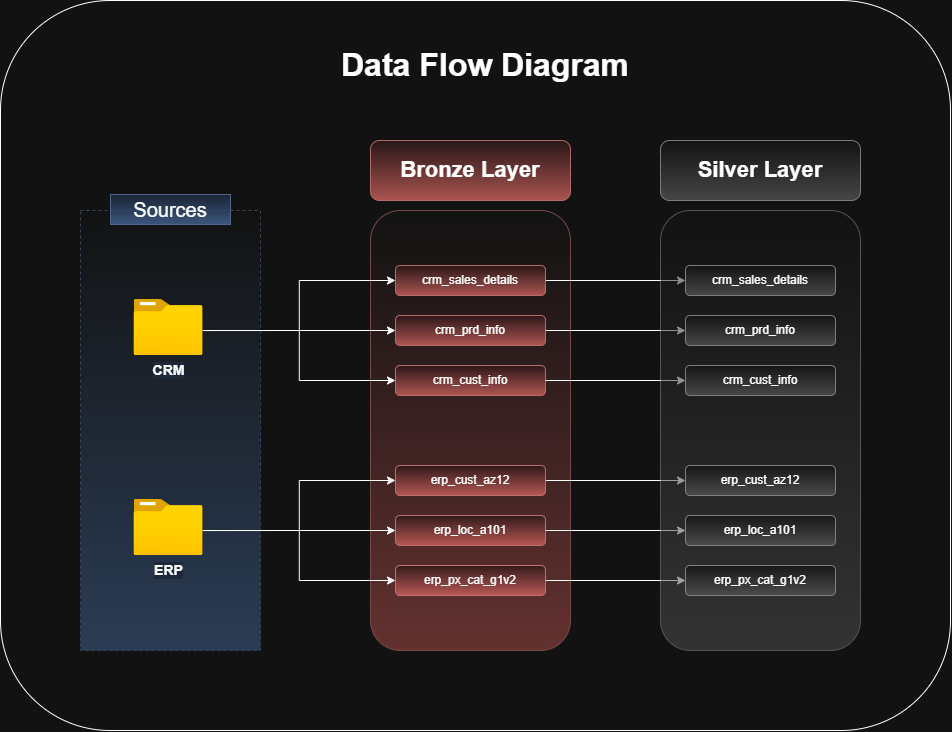

The diagram above was exported from draw.io. Its source (the exported page's mxGraphModel, read from the mxfile embedded in the PNG):
<mxGraphModel dx="2184" dy="2072" grid="1" gridSize="10" guides="1" tooltips="1" connect="1" arrows="1" fold="1" page="1" pageScale="1" pageWidth="850" pageHeight="1100" math="0" shadow="0">
  <root>
    <mxCell id="0" />
    <mxCell id="1" parent="0" />
    <mxCell id="2" parent="1" style="text;html=1;whiteSpace=wrap;strokeColor=none;fillColor=none;align=center;verticalAlign=middle;rounded=0;fontSize=32;" value="&lt;b&gt;Data Flow Diagram&lt;/b&gt;" vertex="1">
      <mxGeometry height="30" width="310" x="10" y="20" as="geometry" />
    </mxCell>
    <mxCell id="3" parent="1" style="rounded=0;whiteSpace=wrap;html=1;fillColor=default;dashed=1;strokeColor=#6c8ebf;gradientColor=#7ea6e0;opacity=50;opacityGroup=1;" value="" vertex="1">
      <mxGeometry height="440" width="180" x="-240" y="180" as="geometry" />
    </mxCell>
    <mxCell id="4" parent="1" style="rounded=0;whiteSpace=wrap;html=1;fontSize=20;strokeColor=#6c8ebf;fillColor=#dae8fc;gradientColor=#7ea6e0;opacity=80;opacityGroup=1;" value="Sources" vertex="1">
      <mxGeometry height="30" width="120" x="-210" y="164" as="geometry" />
    </mxCell>
    <mxCell id="5" parent="1" style="rounded=1;whiteSpace=wrap;html=1;roundedPerimeter=1;fontStyle=1;fillColor=light-dark(#F8CECC,#2C1717);strokeColor=#b85450;gradientColor=#ea6b66;opacity=80;opacityGroup=1;" value="&lt;font style=&quot;font-size: 22px;&quot;&gt;Bronze Layer&lt;/font&gt;" vertex="1">
      <mxGeometry height="60" width="200" x="50" y="110" as="geometry" />
    </mxCell>
    <mxCell id="6" parent="1" style="rounded=1;whiteSpace=wrap;html=1;roundedPerimeter=1;fontStyle=1;fillStyle=hatch;fillColor=default;strokeColor=#b85450;perimeterSpacing=0;strokeWidth=1;rotation=0;gradientColor=light-dark(#ea6b66, #b3504d);opacity=50;opacityGroup=1;" value="" vertex="1">
      <mxGeometry height="440" width="200" x="50" y="180" as="geometry" />
    </mxCell>
    <mxCell id="7" edge="1" parent="1" source="8" style="edgeStyle=orthogonalEdgeStyle;rounded=0;orthogonalLoop=1;jettySize=auto;html=1;exitX=1;exitY=0.5;exitDx=0;exitDy=0;entryX=0;entryY=0.5;entryDx=0;entryDy=0;" target="29">
      <mxGeometry relative="1" as="geometry" />
    </mxCell>
    <mxCell id="8" parent="1" style="rounded=1;whiteSpace=wrap;html=1;roundedPerimeter=1;fontStyle=1;fillColor=light-dark(#F8CECC,#2C1717);strokeColor=#b85450;gradientColor=#ea6b66;opacity=80;opacityGroup=1;" value="&lt;font style=&quot;font-weight: normal;&quot;&gt;crm_sales_details&lt;/font&gt;" vertex="1">
      <mxGeometry height="30" width="150" x="75" y="235" as="geometry" />
    </mxCell>
    <mxCell id="9" edge="1" parent="1" source="10" style="edgeStyle=orthogonalEdgeStyle;rounded=0;orthogonalLoop=1;jettySize=auto;html=1;entryX=0;entryY=0.5;entryDx=0;entryDy=0;" target="30">
      <mxGeometry relative="1" as="geometry" />
    </mxCell>
    <mxCell id="10" parent="1" style="rounded=1;whiteSpace=wrap;html=1;roundedPerimeter=1;fontStyle=1;fillColor=light-dark(#F8CECC,#2C1717);strokeColor=#b85450;gradientColor=#ea6b66;opacity=80;opacityGroup=1;" value="&lt;font style=&quot;font-weight: normal;&quot;&gt;crm_prd_info&lt;/font&gt;" vertex="1">
      <mxGeometry height="30" width="150" x="75" y="285" as="geometry" />
    </mxCell>
    <mxCell id="11" edge="1" parent="1" source="12" style="edgeStyle=orthogonalEdgeStyle;rounded=0;orthogonalLoop=1;jettySize=auto;html=1;entryX=0;entryY=0.5;entryDx=0;entryDy=0;" target="31">
      <mxGeometry relative="1" as="geometry" />
    </mxCell>
    <mxCell id="12" parent="1" style="rounded=1;whiteSpace=wrap;html=1;roundedPerimeter=1;fontStyle=1;fillColor=light-dark(#F8CECC,#2C1717);strokeColor=#b85450;gradientColor=#ea6b66;opacity=80;opacityGroup=1;" value="&lt;font style=&quot;font-weight: normal;&quot;&gt;crm_cust_info&lt;/font&gt;" vertex="1">
      <mxGeometry height="30" width="150" x="75" y="335" as="geometry" />
    </mxCell>
    <mxCell id="13" edge="1" parent="1" source="14" style="edgeStyle=orthogonalEdgeStyle;rounded=0;orthogonalLoop=1;jettySize=auto;html=1;exitX=1;exitY=0.5;exitDx=0;exitDy=0;entryX=0;entryY=0.5;entryDx=0;entryDy=0;" target="32">
      <mxGeometry relative="1" as="geometry" />
    </mxCell>
    <mxCell id="14" parent="1" style="rounded=1;whiteSpace=wrap;html=1;roundedPerimeter=1;fontStyle=1;fillColor=light-dark(#F8CECC,#2C1717);strokeColor=#b85450;gradientColor=#ea6b66;opacity=80;opacityGroup=1;" value="&lt;font style=&quot;font-weight: normal;&quot;&gt;erp_cust_az12&lt;/font&gt;" vertex="1">
      <mxGeometry height="30" width="150" x="75" y="435" as="geometry" />
    </mxCell>
    <mxCell id="15" edge="1" parent="1" source="16" style="edgeStyle=orthogonalEdgeStyle;rounded=0;orthogonalLoop=1;jettySize=auto;html=1;exitX=1;exitY=0.5;exitDx=0;exitDy=0;entryX=0;entryY=0.5;entryDx=0;entryDy=0;" target="33">
      <mxGeometry relative="1" as="geometry" />
    </mxCell>
    <mxCell id="16" parent="1" style="rounded=1;whiteSpace=wrap;html=1;roundedPerimeter=1;fontStyle=1;fillColor=light-dark(#F8CECC,#2C1717);strokeColor=#b85450;gradientColor=#ea6b66;opacity=80;opacityGroup=1;" value="&lt;font style=&quot;font-weight: normal;&quot;&gt;erp_loc_a101&lt;/font&gt;" vertex="1">
      <mxGeometry height="30" width="150" x="75" y="485" as="geometry" />
    </mxCell>
    <mxCell id="17" edge="1" parent="1" source="18" style="edgeStyle=orthogonalEdgeStyle;rounded=0;orthogonalLoop=1;jettySize=auto;html=1;entryX=0;entryY=0.5;entryDx=0;entryDy=0;" target="34">
      <mxGeometry relative="1" as="geometry" />
    </mxCell>
    <mxCell id="18" parent="1" style="rounded=1;whiteSpace=wrap;html=1;roundedPerimeter=1;fontStyle=1;fillColor=light-dark(#F8CECC,#2C1717);strokeColor=#b85450;gradientColor=#ea6b66;opacity=80;opacityGroup=1;" value="&lt;font style=&quot;font-weight: normal;&quot;&gt;erp_px_cat_g1v2&lt;/font&gt;" vertex="1">
      <mxGeometry height="30" width="150" x="75" y="535" as="geometry" />
    </mxCell>
    <mxCell id="19" edge="1" parent="1" source="21" style="edgeStyle=orthogonalEdgeStyle;rounded=0;orthogonalLoop=1;jettySize=auto;html=1;entryX=0;entryY=0.5;entryDx=0;entryDy=0;exitX=0.998;exitY=0.554;exitDx=0;exitDy=0;exitPerimeter=0;" target="8">
      <mxGeometry relative="1" x="0.0135" as="geometry" />
    </mxCell>
    <mxCell id="20" edge="1" parent="1" source="21" style="edgeStyle=orthogonalEdgeStyle;rounded=0;orthogonalLoop=1;jettySize=auto;html=1;entryX=0;entryY=0.5;entryDx=0;entryDy=0;exitX=0.998;exitY=0.554;exitDx=0;exitDy=0;exitPerimeter=0;" target="10">
      <mxGeometry relative="1" x="-0.0142" as="geometry" />
    </mxCell>
    <mxCell id="21" parent="1" style="image;aspect=fixed;html=1;align=center;fontSize=12;image=img/lib/azure2/general/Folder_Blank.svg;points=[[0.5,0.083,0],[0.5,1,0],[0.003,0.5,0],[0.998,0.554,0],[0.99,0.114,0],[0.987,0.996,0],[0.013,0.996,0],[0.013,0.004,0]];labelBackgroundColor=#dae8fc;labelBorderColor=none;" value="&lt;b&gt;&lt;font style=&quot;font-size: 14px;&quot;&gt;CRM&lt;/font&gt;&lt;/b&gt;" vertex="1">
      <mxGeometry height="56.00000000000001" width="69" x="-186.5" y="269" as="geometry" />
    </mxCell>
    <mxCell id="22" parent="1" style="image;aspect=fixed;html=1;align=center;fontSize=12;image=img/lib/azure2/general/Folder_Blank.svg;points=[[0.5,0.083,0],[0.5,1,0],[0.003,0.5,0],[0.998,0.554,0],[0.99,0.114,0],[0.987,0.996,0],[0.013,0.996,0],[0.013,0.004,0]];labelBackgroundColor=#dae8fc;labelBorderColor=none;" value="&lt;b&gt;&lt;font style=&quot;font-size: 14px;&quot;&gt;ERP&lt;/font&gt;&lt;/b&gt;" vertex="1">
      <mxGeometry height="56.00000000000001" width="69" x="-186.5" y="469" as="geometry" />
    </mxCell>
    <mxCell id="23" edge="1" parent="1" source="12" style="edgeStyle=orthogonalEdgeStyle;rounded=0;orthogonalLoop=1;jettySize=auto;html=1;exitX=0;exitY=0.5;exitDx=0;exitDy=0;entryX=0.998;entryY=0.554;entryDx=0;entryDy=0;entryPerimeter=0;startArrow=classic;startFill=1;endArrow=none;endFill=0;" target="21">
      <mxGeometry relative="1" as="geometry" />
    </mxCell>
    <mxCell id="24" edge="1" parent="1" source="18" style="edgeStyle=orthogonalEdgeStyle;rounded=0;orthogonalLoop=1;jettySize=auto;html=1;exitX=0;exitY=0.5;exitDx=0;exitDy=0;entryX=0.998;entryY=0.554;entryDx=0;entryDy=0;entryPerimeter=0;startArrow=classic;startFill=1;endArrow=none;endFill=0;" target="22">
      <mxGeometry relative="1" as="geometry">
        <mxPoint x="85" y="360" as="sourcePoint" />
        <mxPoint x="-108" y="310" as="targetPoint" />
      </mxGeometry>
    </mxCell>
    <mxCell id="25" edge="1" parent="1" source="22" style="edgeStyle=orthogonalEdgeStyle;rounded=0;orthogonalLoop=1;jettySize=auto;html=1;entryX=0;entryY=0.5;entryDx=0;entryDy=0;exitX=0.998;exitY=0.554;exitDx=0;exitDy=0;exitPerimeter=0;" target="16">
      <mxGeometry relative="1" x="-0.0142" as="geometry">
        <mxPoint x="-108" y="310" as="sourcePoint" />
        <mxPoint x="85" y="310" as="targetPoint" />
      </mxGeometry>
    </mxCell>
    <mxCell id="26" edge="1" parent="1" source="22" style="edgeStyle=orthogonalEdgeStyle;rounded=0;orthogonalLoop=1;jettySize=auto;html=1;entryX=0;entryY=0.5;entryDx=0;entryDy=0;exitX=0.998;exitY=0.554;exitDx=0;exitDy=0;exitPerimeter=0;" target="14">
      <mxGeometry relative="1" x="0.0135" as="geometry">
        <mxPoint x="-108" y="310" as="sourcePoint" />
        <mxPoint x="85" y="260" as="targetPoint" />
      </mxGeometry>
    </mxCell>
    <mxCell id="27" parent="1" style="rounded=1;whiteSpace=wrap;html=1;roundedPerimeter=1;fontStyle=1;fillColor=default;strokeColor=#666666;gradientColor=#b3b3b3;opacity=80;opacityGroup=1;" value="&lt;font style=&quot;font-size: 22px;&quot;&gt;Silver Layer&lt;/font&gt;" vertex="1">
      <mxGeometry height="60" width="200" x="340" y="110" as="geometry" />
    </mxCell>
    <mxCell id="28" parent="1" style="rounded=1;whiteSpace=wrap;html=1;roundedPerimeter=1;fontStyle=1;fillStyle=hatch;fillColor=default;strokeColor=#666666;perimeterSpacing=0;strokeWidth=1;rotation=0;gradientColor=#b3b3b3;opacity=50;opacityGroup=1;" value="" vertex="1">
      <mxGeometry height="440" width="200" x="340" y="180" as="geometry" />
    </mxCell>
    <mxCell id="29" parent="1" style="rounded=1;whiteSpace=wrap;html=1;roundedPerimeter=1;fontStyle=1;fillColor=default;strokeColor=#666666;gradientColor=#b3b3b3;opacity=80;opacityGroup=1;" value="&lt;font style=&quot;font-weight: normal;&quot;&gt;crm_sales_details&lt;/font&gt;" vertex="1">
      <mxGeometry height="30" width="150" x="365" y="235" as="geometry" />
    </mxCell>
    <mxCell id="30" parent="1" style="rounded=1;whiteSpace=wrap;html=1;roundedPerimeter=1;fontStyle=1;fillColor=default;strokeColor=#666666;gradientColor=#b3b3b3;opacity=80;opacityGroup=1;" value="&lt;font style=&quot;font-weight: normal;&quot;&gt;crm_prd_info&lt;/font&gt;" vertex="1">
      <mxGeometry height="30" width="150" x="365" y="285" as="geometry" />
    </mxCell>
    <mxCell id="31" parent="1" style="rounded=1;whiteSpace=wrap;html=1;roundedPerimeter=1;fontStyle=1;fillColor=default;strokeColor=#666666;gradientColor=#b3b3b3;opacity=80;opacityGroup=1;" value="&lt;font style=&quot;font-weight: normal;&quot;&gt;crm_cust_info&lt;/font&gt;" vertex="1">
      <mxGeometry height="30" width="150" x="365" y="335" as="geometry" />
    </mxCell>
    <mxCell id="32" parent="1" style="rounded=1;whiteSpace=wrap;html=1;roundedPerimeter=1;fontStyle=1;fillColor=default;strokeColor=#666666;gradientColor=#b3b3b3;opacity=80;opacityGroup=1;" value="&lt;font style=&quot;font-weight: normal;&quot;&gt;erp_cust_az12&lt;/font&gt;" vertex="1">
      <mxGeometry height="30" width="150" x="365" y="435" as="geometry" />
    </mxCell>
    <mxCell id="33" parent="1" style="rounded=1;whiteSpace=wrap;html=1;roundedPerimeter=1;fontStyle=1;fillColor=default;strokeColor=#666666;gradientColor=#b3b3b3;opacity=80;opacityGroup=1;" value="&lt;font style=&quot;font-weight: normal;&quot;&gt;erp_loc_a101&lt;/font&gt;" vertex="1">
      <mxGeometry height="30" width="150" x="365" y="485" as="geometry" />
    </mxCell>
    <mxCell id="34" parent="1" style="rounded=1;whiteSpace=wrap;html=1;roundedPerimeter=1;fontStyle=1;fillColor=default;strokeColor=#666666;gradientColor=#b3b3b3;opacity=80;opacityGroup=1;" value="&lt;font style=&quot;font-weight: normal;&quot;&gt;erp_px_cat_g1v2&lt;/font&gt;" vertex="1">
      <mxGeometry height="30" width="150" x="365" y="535" as="geometry" />
    </mxCell>
    <mxCell id="35" parent="1" style="rounded=1;whiteSpace=wrap;html=1;roundedPerimeter=1;fillColor=none;" value="" vertex="1">
      <mxGeometry height="730" width="950" x="-320" y="-30" as="geometry" />
    </mxCell>
  </root>
</mxGraphModel>